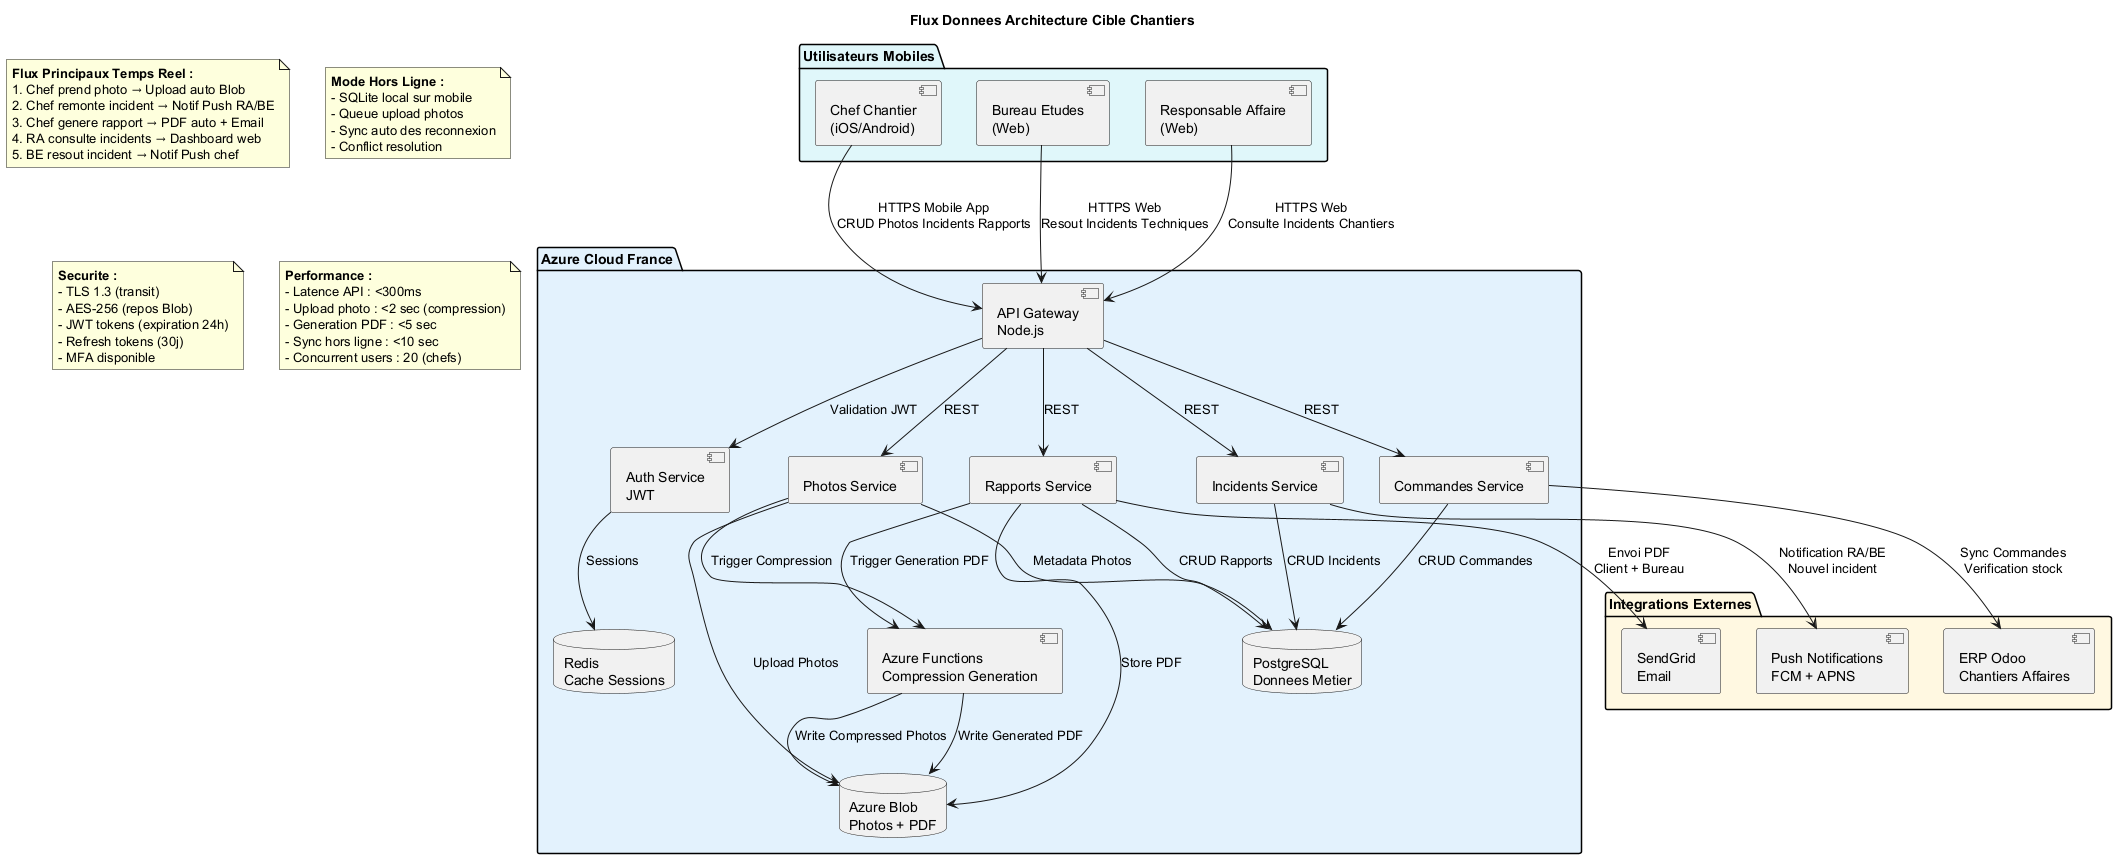

The diagram above was rendered by PlantUML. Its source (embedded in the PNG):
@startuml Network_Flux_Donnees

title Flux Donnees Architecture Cible Chantiers

package "Utilisateurs Mobiles" #E0F7FA {
  [Chef Chantier\n(iOS/Android)] as Chef
  [Responsable Affaire\n(Web)] as RA
  [Bureau Etudes\n(Web)] as BE
}

package "Azure Cloud France" #E3F2FD {
  [API Gateway\nNode.js] as API
  [Auth Service\nJWT] as Auth
  [Incidents Service] as IncSvc
  [Photos Service] as PhotoSvc
  [Rapports Service] as RapSvc
  [Commandes Service] as CmdSvc
  database "PostgreSQL\nDonnees Metier" as Postgres
  database "Redis\nCache Sessions" as Redis
  database "Azure Blob\nPhotos + PDF" as Blob
  [Azure Functions\nCompression Generation] as Functions
}

package "Integrations Externes" #FFF8E1 {
  [ERP Odoo\nChantiers Affaires] as ERP
  [SendGrid\nEmail] as Email
  [Push Notifications\nFCM + APNS] as Push
}

Chef --> API : HTTPS Mobile App\nCRUD Photos Incidents Rapports
RA --> API : HTTPS Web\nConsulte Incidents Chantiers
BE --> API : HTTPS Web\nResout Incidents Techniques

API --> Auth : Validation JWT
Auth --> Redis : Sessions

API --> IncSvc : REST
API --> PhotoSvc : REST
API --> RapSvc : REST
API --> CmdSvc : REST

IncSvc --> Postgres : CRUD Incidents
PhotoSvc --> Blob : Upload Photos
PhotoSvc --> Postgres : Metadata Photos
RapSvc --> Postgres : CRUD Rapports
RapSvc --> Blob : Store PDF
CmdSvc --> Postgres : CRUD Commandes

PhotoSvc --> Functions : Trigger Compression
RapSvc --> Functions : Trigger Generation PDF

Functions --> Blob : Write Compressed Photos
Functions --> Blob : Write Generated PDF

IncSvc --> Push : Notification RA/BE\nNouvel incident
RapSvc --> Email : Envoi PDF\nClient + Bureau
CmdSvc --> ERP : Sync Commandes\nVerification stock

note as N1
  **Flux Principaux Temps Reel :**
  1. Chef prend photo → Upload auto Blob
  2. Chef remonte incident → Notif Push RA/BE
  3. Chef genere rapport → PDF auto + Email
  4. RA consulte incidents → Dashboard web
  5. BE resout incident → Notif Push chef
end note

note as N2
  **Mode Hors Ligne :**
  - SQLite local sur mobile
  - Queue upload photos
  - Sync auto des reconnexion
  - Conflict resolution
end note

note as N3
  **Securite :**
  - TLS 1.3 (transit)
  - AES-256 (repos Blob)
  - JWT tokens (expiration 24h)
  - Refresh tokens (30j)
  - MFA disponible
end note

note as N4
  **Performance :**
  - Latence API : <300ms
  - Upload photo : <2 sec (compression)
  - Generation PDF : <5 sec
  - Sync hors ligne : <10 sec
  - Concurrent users : 20 (chefs)
end note

@enduml